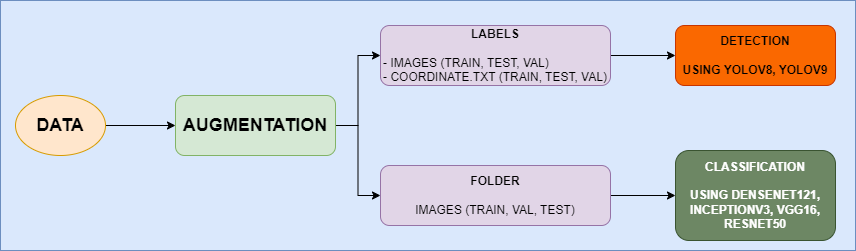

The diagram above was exported from draw.io. Its source (the exported page's mxGraphModel, read from the mxfile embedded in the PNG):
<mxGraphModel dx="1434" dy="836" grid="1" gridSize="10" guides="1" tooltips="1" connect="1" arrows="1" fold="1" page="1" pageScale="1" pageWidth="827" pageHeight="1169" math="0" shadow="0">
  <root>
    <mxCell id="0" />
    <mxCell id="1" parent="0" />
    <mxCell id="IA8Y-c8JSzYyIqpKU4NF-1" value="" style="group;fillColor=#ffe6cc;strokeColor=#d79b00;" vertex="1" connectable="0" parent="1">
      <mxGeometry x="270" y="190" width="855" height="250" as="geometry" />
    </mxCell>
    <mxCell id="CLtCGDPlaYMWgl1EfGeU-10" value="" style="rounded=0;whiteSpace=wrap;html=1;fillColor=#dae8fc;strokeColor=#6c8ebf;" parent="IA8Y-c8JSzYyIqpKU4NF-1" vertex="1">
      <mxGeometry width="855" height="250" as="geometry" />
    </mxCell>
    <mxCell id="IA8Y-c8JSzYyIqpKU4NF-2" style="edgeStyle=orthogonalEdgeStyle;rounded=0;orthogonalLoop=1;jettySize=auto;html=1;exitX=1;exitY=0.5;exitDx=0;exitDy=0;entryX=0;entryY=0.5;entryDx=0;entryDy=0;" edge="1" parent="IA8Y-c8JSzYyIqpKU4NF-1" source="CLtCGDPlaYMWgl1EfGeU-1" target="CLtCGDPlaYMWgl1EfGeU-2">
      <mxGeometry relative="1" as="geometry" />
    </mxCell>
    <mxCell id="CLtCGDPlaYMWgl1EfGeU-1" value="&lt;font style=&quot;font-size: 18px;&quot;&gt;&lt;b&gt;DATA&lt;/b&gt;&lt;/font&gt;" style="ellipse;whiteSpace=wrap;html=1;fillColor=#ffe6cc;strokeColor=#d79b00;" parent="IA8Y-c8JSzYyIqpKU4NF-1" vertex="1">
      <mxGeometry x="15" y="95" width="90" height="60" as="geometry" />
    </mxCell>
    <mxCell id="IA8Y-c8JSzYyIqpKU4NF-3" style="edgeStyle=orthogonalEdgeStyle;rounded=0;orthogonalLoop=1;jettySize=auto;html=1;exitX=1;exitY=0.5;exitDx=0;exitDy=0;entryX=0;entryY=0.5;entryDx=0;entryDy=0;" edge="1" parent="IA8Y-c8JSzYyIqpKU4NF-1" source="CLtCGDPlaYMWgl1EfGeU-2" target="CLtCGDPlaYMWgl1EfGeU-6">
      <mxGeometry relative="1" as="geometry" />
    </mxCell>
    <mxCell id="IA8Y-c8JSzYyIqpKU4NF-4" style="edgeStyle=orthogonalEdgeStyle;rounded=0;orthogonalLoop=1;jettySize=auto;html=1;exitX=1;exitY=0.5;exitDx=0;exitDy=0;entryX=0;entryY=0.5;entryDx=0;entryDy=0;" edge="1" parent="IA8Y-c8JSzYyIqpKU4NF-1" source="CLtCGDPlaYMWgl1EfGeU-2" target="CLtCGDPlaYMWgl1EfGeU-7">
      <mxGeometry relative="1" as="geometry" />
    </mxCell>
    <mxCell id="CLtCGDPlaYMWgl1EfGeU-2" value="&lt;font style=&quot;font-size: 18px;&quot;&gt;&lt;b&gt;AUGMENTATION&lt;/b&gt;&lt;/font&gt;" style="rounded=1;whiteSpace=wrap;html=1;fillColor=#d5e8d4;strokeColor=#82b366;" parent="IA8Y-c8JSzYyIqpKU4NF-1" vertex="1">
      <mxGeometry x="175" y="95" width="160" height="60" as="geometry" />
    </mxCell>
    <mxCell id="IA8Y-c8JSzYyIqpKU4NF-5" style="edgeStyle=orthogonalEdgeStyle;rounded=0;orthogonalLoop=1;jettySize=auto;html=1;exitX=1;exitY=0.5;exitDx=0;exitDy=0;entryX=0;entryY=0.5;entryDx=0;entryDy=0;" edge="1" parent="IA8Y-c8JSzYyIqpKU4NF-1" source="CLtCGDPlaYMWgl1EfGeU-6" target="CLtCGDPlaYMWgl1EfGeU-8">
      <mxGeometry relative="1" as="geometry" />
    </mxCell>
    <mxCell id="CLtCGDPlaYMWgl1EfGeU-6" value="&lt;div&gt;&lt;b&gt;LABELS&lt;/b&gt;&lt;/div&gt;&lt;div&gt;&lt;b&gt;&lt;br&gt;&lt;/b&gt;&lt;/div&gt;&lt;div style=&quot;text-align: left;&quot;&gt;- IMAGES (TRAIN, TEST, VAL)&lt;/div&gt;&lt;div style=&quot;text-align: left;&quot;&gt;- COORDINATE.TXT (TRAIN, TEST, VAL)&lt;/div&gt;" style="rounded=1;whiteSpace=wrap;html=1;fillColor=#e1d5e7;strokeColor=#9673a6;" parent="IA8Y-c8JSzYyIqpKU4NF-1" vertex="1">
      <mxGeometry x="380" y="25" width="230" height="60" as="geometry" />
    </mxCell>
    <mxCell id="IA8Y-c8JSzYyIqpKU4NF-6" style="edgeStyle=orthogonalEdgeStyle;rounded=0;orthogonalLoop=1;jettySize=auto;html=1;exitX=1;exitY=0.5;exitDx=0;exitDy=0;entryX=0;entryY=0.5;entryDx=0;entryDy=0;" edge="1" parent="IA8Y-c8JSzYyIqpKU4NF-1" source="CLtCGDPlaYMWgl1EfGeU-7" target="CLtCGDPlaYMWgl1EfGeU-9">
      <mxGeometry relative="1" as="geometry" />
    </mxCell>
    <mxCell id="CLtCGDPlaYMWgl1EfGeU-7" value="&lt;b&gt;FOLDER&lt;/b&gt;&lt;div&gt;&lt;b&gt;&lt;br&gt;&lt;/b&gt;&lt;/div&gt;&lt;div&gt;IMAGES (TRAIN, VAL, TEST)&lt;/div&gt;" style="rounded=1;whiteSpace=wrap;html=1;fillColor=#e1d5e7;strokeColor=#9673a6;" parent="IA8Y-c8JSzYyIqpKU4NF-1" vertex="1">
      <mxGeometry x="380" y="165" width="230" height="60" as="geometry" />
    </mxCell>
    <mxCell id="CLtCGDPlaYMWgl1EfGeU-8" value="&lt;b&gt;DETECTION&lt;/b&gt;&lt;div&gt;&lt;b&gt;&lt;br&gt;&lt;/b&gt;&lt;/div&gt;&lt;div&gt;&lt;b&gt;USING YOLOV8, YOLOV9&lt;/b&gt;&lt;/div&gt;" style="rounded=1;whiteSpace=wrap;html=1;fillColor=#fa6800;fontColor=#000000;strokeColor=#C73500;" parent="IA8Y-c8JSzYyIqpKU4NF-1" vertex="1">
      <mxGeometry x="675" y="25" width="160" height="60" as="geometry" />
    </mxCell>
    <mxCell id="CLtCGDPlaYMWgl1EfGeU-9" value="&lt;b&gt;CLASSIFICATION&lt;/b&gt;&lt;div&gt;&lt;b&gt;&lt;br&gt;&lt;/b&gt;&lt;/div&gt;&lt;div&gt;&lt;b&gt;USING DENSENET121, INCEPTIONV3, VGG16, RESNET50&lt;/b&gt;&lt;/div&gt;" style="rounded=1;whiteSpace=wrap;html=1;fillColor=#6d8764;fontColor=#ffffff;strokeColor=#3A5431;" parent="IA8Y-c8JSzYyIqpKU4NF-1" vertex="1">
      <mxGeometry x="675" y="150" width="160" height="90" as="geometry" />
    </mxCell>
  </root>
</mxGraphModel>